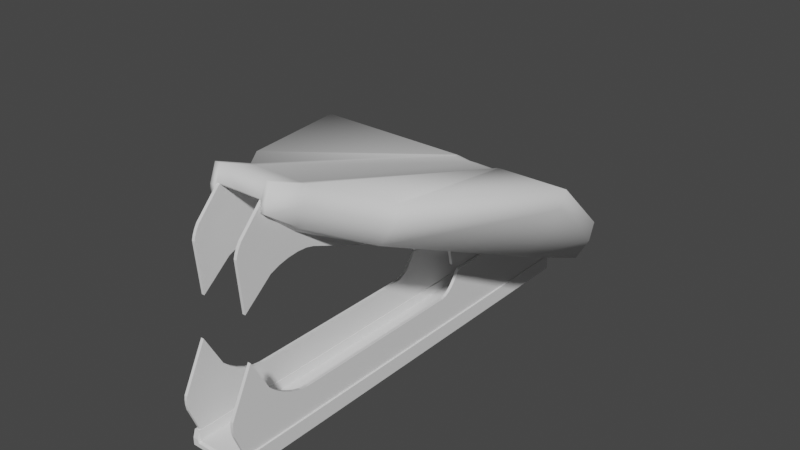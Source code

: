 # Source: StaplerRemoval_MOD_V001.blend  (saved by Blender 3.6.11; exported with 4.5.12 LTS)
import bpy
from mathutils import Matrix  # noqa: F401  (used for matrix-valued properties, if any)

bpy.ops.wm.read_factory_settings(use_empty=True)
scene = bpy.context.scene
scene.name = 'Scene'

# ---- collections
col_collection = bpy.data.collections.new('Collection'); scene.collection.children.link(col_collection)

# ---- world
world_world = bpy.data.worlds.new('World'); scene.world = world_world
world_world.use_nodes = True; world_world.node_tree.nodes.clear()
_N = world_world.node_tree.nodes; _L = world_world.node_tree.links
n0 = _N.new('ShaderNodeOutputWorld'); n0.name = 'World Output'; n0.location = (300, 300)
n1 = _N.new('ShaderNodeBackground'); n1.name = 'Background'; n1.location = (10, 300)
n1.inputs[0].default_value = (0.05088, 0.05088, 0.05088, 1.0)
_L.new(n1.outputs[0], n0.inputs[0])
n0.is_active_output = True
world_world.color = (0.05088, 0.05088, 0.05088)
world_world.use_sun_shadow = False
world_world.sun_shadow_jitter_overblur = 0.0

# ---- meshes
me_plane = bpy.data.meshes.new('Plane')
me_plane.from_pydata([(0.08514, -0.7542, 0.0), (0.08514, 0.6879, 0.0), (0.0, -0.7542, 0.0), (0.0, 0.6879, 0.0), (0.09514, -0.7542, 0.0), (0.09514, 0.6879, 0.0), (0.08514, -0.7254, 0.3053), (0.08514, 0.7116, 0.198), (0.09514, -0.7254, 0.3053), (0.09514, 0.7116, 0.198), (0.08514, 0.1618, 0.0), (0.0, 0.1618, 0.0), (0.09514, 0.1618, 0.0), (0.08514, 0.1618, 0.198), (0.09514, 0.1618, 0.198), (0.08514, 0.08233, 0.0), (0.08514, 0.1429, 0.0), (0.08514, 0.09747, 0.0), (0.08514, 0.1126, 0.0), (0.08514, 0.1278, 0.0), (0.0, 0.08233, 0.0), (0.0, 0.1431, 0.0), (0.0, 0.09752, 0.0), (0.0, 0.1127, 0.0), (0.0, 0.1279, 0.0), (0.09514, 0.1421, 0.0), (0.09514, 0.08233, 0.0), (0.09514, 0.1272, 0.0), (0.09514, 0.1122, 0.0), (0.09514, 0.09728, 0.0), (0.08514, 0.1412, 0.1659), (0.08514, 0.08233, 0.1251), (0.08514, 0.1288, 0.1503), (0.08514, 0.1132, 0.1371), (0.08514, 0.09687, 0.1282), (0.09514, 0.08233, 0.1251), (0.09514, 0.1412, 0.1658), (0.09514, 0.09687, 0.1282), (0.09514, 0.1132, 0.1371), (0.09514, 0.1287, 0.1503), (0.08514, -0.668, 0.0), (0.08514, -0.525, 0.0), (0.08514, -0.6394, 0.0), (0.08514, -0.6108, 0.0), (0.08514, -0.5822, 0.0), (0.08514, -0.5536, 0.0), (0.0, -0.6683, 0.0), (0.0, -0.525, 0.0), (0.0, -0.6396, 0.0), (0.0, -0.611, 0.0), (0.0, -0.5823, 0.0), (0.0, -0.5537, 0.0), (0.09514, -0.525, 0.0), (0.09514, -0.6671, 0.0), (0.09514, -0.5534, 0.0), (0.09514, -0.5818, 0.0), (0.09514, -0.6103, 0.0), (0.09514, -0.6387, 0.0), (0.08514, -0.666, 0.1977), (0.08514, -0.525, 0.1251), (0.08514, -0.6419, 0.1753), (0.08514, -0.6127, 0.155), (0.08514, -0.5815, 0.139), (0.08514, -0.5513, 0.1287), (0.09514, -0.525, 0.1251), (0.09514, -0.6659, 0.1976), (0.09514, -0.5513, 0.1287), (0.09514, -0.5815, 0.139), (0.09514, -0.6127, 0.155), (0.09514, -0.6418, 0.1752), (0.08514, 0.7398, 0.1241), (0.08514, 0.7345, 0.07749), (0.08514, 0.7423, 0.1094), (0.08514, 0.7404, 0.09236), (0.09514, 0.7398, 0.1241), (0.09514, 0.7345, 0.07749), (0.09514, 0.7423, 0.1094), (0.09514, 0.7404, 0.09236), (0.08514, -0.7993, 0.1588), (0.08514, -0.7978, 0.1105), (0.08514, -0.801, 0.1443), (0.08514, -0.8005, 0.1266), (0.09514, -0.7978, 0.1105), (0.09514, -0.7993, 0.1588), (0.09514, -0.8005, 0.1266), (0.09514, -0.801, 0.1443), (0.08514, 0.1618, 0.04857), (0.08514, 0.1618, 0.09508), (0.08514, 0.1618, 0.06407), (0.08514, 0.1618, 0.07957), (0.09514, 0.1618, 0.09508), (0.09514, 0.1618, 0.04857), (0.09514, 0.1618, 0.07957), (0.09514, 0.1618, 0.06407), (0.08514, 0.142, 0.09511), (0.08514, 0.1425, 0.04845), (0.08514, 0.1422, 0.07955), (0.08514, 0.1423, 0.064), (0.08514, 0.08233, 0.0482), (0.08514, 0.08233, 0.09522), (0.08514, 0.08233, 0.06388), (0.08514, 0.08233, 0.07955), (0.08514, 0.1277, 0.09514), (0.08514, 0.1275, 0.04835), (0.08514, 0.1276, 0.07954), (0.08514, 0.1275, 0.06395), (0.08514, 0.1126, 0.09516), (0.08514, 0.1124, 0.04829), (0.08514, 0.1126, 0.07954), (0.08514, 0.1125, 0.06391), (0.08514, 0.09713, 0.09519), (0.08514, 0.09737, 0.04824), (0.08514, 0.09721, 0.07954), (0.08514, 0.09729, 0.06389), (0.09514, 0.08233, 0.09522), (0.09514, 0.08233, 0.04819), (0.09514, 0.08233, 0.07955), (0.09514, 0.08233, 0.06387), (0.09514, 0.142, 0.04844), (0.09514, 0.1417, 0.09511), (0.09514, 0.1419, 0.064), (0.09514, 0.1418, 0.07955), (0.09514, 0.09707, 0.09519), (0.09514, 0.09724, 0.04823), (0.09514, 0.09713, 0.07954), (0.09514, 0.09719, 0.06389), (0.09514, 0.1125, 0.09516), (0.09514, 0.1122, 0.04828), (0.09514, 0.1124, 0.07954), (0.09514, 0.1123, 0.06391), (0.09514, 0.1275, 0.09514), (0.09514, 0.1271, 0.04835), (0.09514, 0.1274, 0.07954), (0.09514, 0.1272, 0.06395), (0.09514, -0.6666, 0.1006), (0.09514, -0.6669, 0.05313), (0.09514, -0.6667, 0.0848), (0.09514, -0.6668, 0.06897), (0.09514, -0.525, 0.05316), (0.09514, -0.525, 0.1002), (0.09514, -0.525, 0.06885), (0.09514, -0.525, 0.08455), (0.09514, -0.6422, 0.1005), (0.09514, -0.6413, 0.05312), (0.09514, -0.6422, 0.08541), (0.09514, -0.6418, 0.06807), (0.09514, -0.613, 0.1004), (0.09514, -0.6122, 0.05312), (0.09514, -0.6129, 0.08536), (0.09514, -0.6126, 0.06805), (0.09514, -0.5816, 0.1003), (0.09514, -0.5817, 0.05313), (0.09514, -0.5817, 0.08461), (0.09514, -0.5817, 0.06887), (0.09514, -0.5513, 0.1003), (0.09514, -0.552, 0.05314), (0.09514, -0.5516, 0.08457), (0.09514, -0.5518, 0.06886), (0.08514, -0.525, 0.1002), (0.08514, -0.525, 0.05317), (0.08514, -0.525, 0.08455), (0.08514, -0.525, 0.06886), (0.08514, -0.6675, 0.05318), (0.08514, -0.6671, 0.1006), (0.08514, -0.6674, 0.06899), (0.08514, -0.6672, 0.08481), (0.08514, -0.5513, 0.1003), (0.08514, -0.5521, 0.05316), (0.08514, -0.5516, 0.08458), (0.08514, -0.5518, 0.06887), (0.08514, -0.5817, 0.1003), (0.08514, -0.5819, 0.05315), (0.08514, -0.5818, 0.08461), (0.08514, -0.5818, 0.06888), (0.08514, -0.6131, 0.1004), (0.08514, -0.6125, 0.05315), (0.08514, -0.6131, 0.08536), (0.08514, -0.6129, 0.06806), (0.08514, -0.6425, 0.1005), (0.08514, -0.6417, 0.05316), (0.08514, -0.6425, 0.08541), (0.08514, -0.6422, 0.06808), (0.08514, 0.5665, 0.0), (0.0, 0.5665, 0.0), (0.09514, 0.5665, 0.0), (0.08514, 0.5665, 0.198), (0.09514, 0.5665, 0.198), (0.08514, 0.5665, 0.116), (0.08514, 0.5665, 0.1011), (0.08514, 0.5665, 0.08447), (0.08514, 0.5665, 0.06942), (0.09514, 0.5665, 0.116), (0.09514, 0.5665, 0.1011), (0.09514, 0.5665, 0.08447), (0.09514, 0.5665, 0.06942)], [], [(183, 182, 1, 3), (182, 10, 86, 190), (4, 53, 135, 82), (31, 59, 64, 35), (40, 0, 79, 162), (163, 78, 6, 58), (25, 118, 131, 27), (25, 12, 91, 118), (13, 30, 36, 14), (99, 158, 59, 31), (58, 6, 8, 65), (19, 103, 95, 16), (87, 94, 30, 13), (119, 90, 14, 36), (21, 16, 10, 11), (10, 16, 95, 86), (122, 37, 35, 114), (191, 74, 9, 186), (78, 83, 8, 6), (2, 0, 40, 46), (74, 70, 7, 9), (18, 107, 103, 19), (184, 5, 75, 194), (5, 1, 71, 75), (185, 13, 14, 186), (0, 4, 82, 79), (31, 35, 37, 34), (34, 37, 38, 33), (33, 38, 39, 32), (32, 39, 36, 30), (15, 41, 159, 98), (29, 123, 115, 26), (17, 111, 107, 18), (15, 98, 111, 17), (28, 127, 123, 29), (57, 143, 135, 53), (27, 131, 127, 28), (139, 114, 35, 64), (16, 21, 24, 19), (19, 24, 23, 18), (18, 23, 22, 17), (17, 22, 20, 15), (99, 31, 34, 110), (110, 34, 33, 106), (106, 33, 32, 102), (102, 32, 30, 94), (119, 36, 39, 130), (130, 39, 38, 126), (126, 38, 37, 122), (52, 26, 115, 138), (47, 41, 15, 20), (56, 147, 143, 57), (45, 167, 159, 41), (54, 155, 151, 55), (55, 151, 147, 56), (52, 138, 155, 54), (44, 171, 167, 45), (42, 179, 175, 43), (43, 175, 171, 44), (40, 162, 179, 42), (58, 65, 69, 60), (60, 69, 68, 61), (61, 68, 67, 62), (62, 67, 66, 63), (63, 66, 64, 59), (41, 47, 51, 45), (45, 51, 50, 44), (44, 50, 49, 43), (43, 49, 48, 42), (42, 48, 46, 40), (139, 64, 66, 154), (154, 66, 67, 150), (150, 67, 68, 146), (146, 68, 69, 142), (142, 69, 65, 134), (163, 58, 60, 178), (178, 60, 61, 174), (174, 61, 62, 170), (170, 62, 63, 166), (166, 63, 59, 158), (83, 134, 65, 8), (187, 70, 72, 188), (188, 72, 73, 189), (189, 73, 71, 190), (83, 78, 80, 85), (85, 80, 81, 84), (84, 81, 79, 82), (70, 74, 76, 72), (72, 76, 77, 73), (73, 77, 75, 71), (191, 90, 92, 192), (192, 92, 93, 193), (193, 93, 91, 194), (111, 98, 100, 113), (113, 100, 101, 112), (112, 101, 99, 110), (107, 111, 113, 109), (109, 113, 112, 108), (108, 112, 110, 106), (103, 107, 109, 105), (105, 109, 108, 104), (104, 108, 106, 102), (95, 103, 105, 97), (97, 105, 104, 96), (96, 104, 102, 94), (131, 118, 120, 133), (133, 120, 121, 132), (132, 121, 119, 130), (127, 131, 133, 129), (129, 133, 132, 128), (128, 132, 130, 126), (123, 127, 129, 125), (125, 129, 128, 124), (124, 128, 126, 122), (115, 123, 125, 117), (117, 125, 124, 116), (116, 124, 122, 114), (94, 87, 89, 96), (96, 89, 88, 97), (97, 88, 86, 95), (90, 119, 121, 92), (92, 121, 120, 93), (93, 120, 118, 91), (155, 138, 140, 157), (157, 140, 141, 156), (156, 141, 139, 154), (151, 155, 157, 153), (153, 157, 156, 152), (152, 156, 154, 150), (147, 151, 153, 149), (149, 153, 152, 148), (148, 152, 150, 146), (143, 147, 149, 145), (145, 149, 148, 144), (144, 148, 146, 142), (135, 143, 145, 137), (137, 145, 144, 136), (136, 144, 142, 134), (179, 162, 164, 181), (181, 164, 165, 180), (180, 165, 163, 178), (175, 179, 181, 177), (177, 181, 180, 176), (176, 180, 178, 174), (171, 175, 177, 173), (173, 177, 176, 172), (172, 176, 174, 170), (167, 171, 173, 169), (169, 173, 172, 168), (168, 172, 170, 166), (159, 167, 169, 161), (161, 169, 168, 160), (160, 168, 166, 158), (78, 163, 165, 80), (80, 165, 164, 81), (81, 164, 162, 79), (158, 99, 101, 160), (160, 101, 100, 161), (161, 100, 98, 159), (134, 83, 85, 136), (136, 85, 84, 137), (137, 84, 82, 135), (114, 139, 141, 116), (116, 141, 140, 117), (117, 140, 138, 115), (187, 87, 13, 185), (70, 187, 185, 7), (77, 193, 194, 75), (76, 192, 193, 77), (74, 191, 192, 76), (88, 189, 190, 86), (89, 188, 189, 88), (87, 187, 188, 89), (7, 185, 186, 9), (12, 184, 194, 91), (90, 191, 186, 14), (1, 182, 190, 71), (11, 10, 182, 183)])
_uv = me_plane.uv_layers.new(name='UVMap')
_uv.uv.foreach_set('vector', [0.5, 0.9488, 1.0, 0.9488, 1.0, 1.0, 0.5, 1.0, 1.0, 0.9488, 1.0, 0.8165, 1.0, 0.8165, 1.0, 0.9488, 0.0, 0.0, 0.0, 0.0, 0.0, 0.0, 0.0, 0.0, 1.0, 0.6822, 1.0, 0.1231, 1.0, 0.1231, 1.0, 0.6822, 1.0, 0.05095, 1.0, 0.0, 1.0, 0.0, 1.0, 0.05381, 1.0, 0.05424, 1.0, 0.0, 1.0, 0.0, 1.0, 0.05089, 0.0, 0.0, 0.0, 0.0, 0.0, 0.0, 0.0, 0.0, 0.0, 0.0, 0.0, 0.0, 0.0, 0.0, 0.0, 0.0, 1.0, 0.8165, 1.0, 0.7647, 1.0, 0.7646, 1.0, 0.8165, 1.0, 0.6822, 1.0, 0.1231, 1.0, 0.1231, 1.0, 0.6822, 1.0, 0.05089, 1.0, 0.0, 1.0, 0.0, 1.0, 0.05094, 1.0, 0.7307, 1.0, 0.7299, 1.0, 0.7678, 1.0, 0.7689, 1.0, 0.8165, 1.0, 0.7667, 1.0, 0.7647, 1.0, 0.8165, 0.0, 0.0, 0.0, 0.0, 0.0, 0.0, 0.0, 0.0, 0.5, 0.7693, 1.0, 0.7689, 1.0, 0.8165, 0.5, 0.8165, 1.0, 0.8165, 1.0, 0.7689, 1.0, 0.7678, 1.0, 0.8165, 0.0, 0.0, 0.0, 0.0, 0.0, 0.0, 0.0, 0.0, 0.0, 0.0, 0.0, 0.0, 0.0, 0.0, 0.0, 0.0, 0.0, 0.0, 0.0, 0.0, 0.0, 0.0, 0.0, 0.0, 0.5, 0.0, 1.0, 0.0, 1.0, 0.05095, 0.5, 0.05083, 0.0, 0.0, 0.0, 0.0, 0.0, 0.0, 0.0, 0.0, 1.0, 0.6989, 1.0, 0.6989, 1.0, 0.7299, 1.0, 0.7307, 0.0, 0.0, 0.0, 0.0, 0.0, 0.0, 0.0, 0.0, 0.0, 0.0, 0.0, 0.0, 0.0, 0.0, 0.0, 0.0, 1.0, 0.9488, 1.0, 0.8165, 1.0, 0.8165, 1.0, 0.9488, 0.0, 0.0, 0.0, 0.0, 0.0, 0.0, 0.0, 0.0, 1.0, 0.6822, 1.0, 0.6822, 1.0, 0.6896, 1.0, 0.6896, 1.0, 0.6896, 1.0, 0.6896, 1.0, 0.6989, 1.0, 0.6989, 1.0, 0.6989, 1.0, 0.6989, 1.0, 0.7376, 1.0, 0.7354, 1.0, 0.7354, 1.0, 0.7376, 1.0, 0.7646, 1.0, 0.7647, 1.0, 0.6822, 1.0, 0.1231, 1.0, 0.1231, 1.0, 0.6822, 0.0, 0.0, 0.0, 0.0, 0.0, 0.0, 0.0, 0.0, 1.0, 0.6899, 1.0, 0.6898, 1.0, 0.6989, 1.0, 0.6989, 1.0, 0.6822, 1.0, 0.6822, 1.0, 0.6898, 1.0, 0.6899, 0.0, 0.0, 0.0, 0.0, 0.0, 0.0, 0.0, 0.0, 0.0, 0.0, 0.0, 0.0, 0.0, 0.0, 0.0, 0.0, 0.0, 0.0, 0.0, 0.0, 0.0, 0.0, 0.0, 0.0, 0.0, 0.0, 0.0, 0.0, 0.0, 0.0, 0.0, 0.0, 1.0, 0.7689, 0.5, 0.7693, 0.5, 0.731, 1.0, 0.7307, 1.0, 0.7307, 0.5, 0.731, 0.5, 0.6989, 1.0, 0.6989, 1.0, 0.6989, 0.5, 0.6989, 0.5, 0.6899, 1.0, 0.6899, 1.0, 0.6899, 0.5, 0.6899, 0.5, 0.6822, 1.0, 0.6822, 1.0, 0.6822, 1.0, 0.6822, 1.0, 0.6896, 1.0, 0.6897, 1.0, 0.6897, 1.0, 0.6896, 1.0, 0.6989, 1.0, 0.6989, 1.0, 0.6989, 1.0, 0.6989, 1.0, 0.7354, 1.0, 0.7313, 1.0, 0.7313, 1.0, 0.7354, 1.0, 0.7647, 1.0, 0.7667, 0.0, 0.0, 0.0, 0.0, 0.0, 0.0, 0.0, 0.0, 0.0, 0.0, 0.0, 0.0, 0.0, 0.0, 0.0, 0.0, 0.0, 0.0, 0.0, 0.0, 0.0, 0.0, 0.0, 0.0, 0.0, 0.0, 0.0, 0.0, 0.0, 0.0, 0.0, 0.0, 0.5, 0.1231, 1.0, 0.1231, 1.0, 0.6822, 0.5, 0.6822, 0.0, 0.0, 0.0, 0.0, 0.0, 0.0, 0.0, 0.0, 1.0, 0.1085, 1.0, 0.1093, 1.0, 0.1231, 1.0, 0.1231, 0.0, 0.0, 0.0, 0.0, 0.0, 0.0, 0.0, 0.0, 0.0, 0.0, 0.0, 0.0, 0.0, 0.0, 0.0, 0.0, 0.0, 0.0, 0.0, 0.0, 0.0, 0.0, 0.0, 0.0, 1.0, 0.09399, 1.0, 0.09415, 1.0, 0.1093, 1.0, 0.1085, 1.0, 0.06525, 1.0, 0.06576, 1.0, 0.07924, 1.0, 0.07955, 1.0, 0.07955, 1.0, 0.07924, 1.0, 0.09415, 1.0, 0.09399, 1.0, 0.05095, 1.0, 0.05381, 1.0, 0.06576, 1.0, 0.06525, 1.0, 0.05089, 1.0, 0.05094, 1.0, 0.06237, 1.0, 0.06276, 1.0, 0.06276, 1.0, 0.06237, 1.0, 0.07441, 1.0, 0.07606, 1.0, 0.07606, 1.0, 0.07441, 1.0, 0.09435, 1.0, 0.09434, 1.0, 0.09434, 1.0, 0.09435, 1.0, 0.1097, 1.0, 0.1097, 1.0, 0.1097, 1.0, 0.1097, 1.0, 0.1231, 1.0, 0.1231, 1.0, 0.1231, 0.5, 0.1231, 0.5, 0.1085, 1.0, 0.1085, 1.0, 0.1085, 0.5, 0.1085, 0.5, 0.09394, 1.0, 0.09399, 1.0, 0.09399, 0.5, 0.09394, 0.5, 0.07948, 1.0, 0.07955, 1.0, 0.07955, 0.5, 0.07948, 0.5, 0.06515, 1.0, 0.06525, 1.0, 0.06525, 0.5, 0.06515, 0.5, 0.05083, 1.0, 0.05095, 0.0, 0.0, 0.0, 0.0, 0.0, 0.0, 0.0, 0.0, 0.0, 0.0, 0.0, 0.0, 0.0, 0.0, 0.0, 0.0, 0.0, 0.0, 0.0, 0.0, 0.0, 0.0, 0.0, 0.0, 0.0, 0.0, 0.0, 0.0, 0.0, 0.0, 0.0, 0.0, 0.0, 0.0, 0.0, 0.0, 0.0, 0.0, 0.0, 0.0, 1.0, 0.05424, 1.0, 0.05089, 1.0, 0.06276, 1.0, 0.06521, 1.0, 0.06521, 1.0, 0.06276, 1.0, 0.07606, 1.0, 0.07817, 1.0, 0.07817, 1.0, 0.07606, 1.0, 0.09434, 1.0, 0.09426, 1.0, 0.09426, 1.0, 0.09434, 1.0, 0.1097, 1.0, 0.1097, 1.0, 0.1097, 1.0, 0.1097, 1.0, 0.1231, 1.0, 0.1231, 0.0, 0.0, 0.0, 0.0, 0.0, 0.0, 0.0, 0.0, 1.0, 0.9488, 1.0, 1.0, 1.0, 0.999, 1.0, 0.9481, 1.0, 0.9481, 1.0, 0.999, 1.0, 0.999, 1.0, 0.9481, 1.0, 0.9481, 1.0, 0.999, 1.0, 1.0, 1.0, 0.9488, 0.0, 0.0, 0.0, 0.0, 0.0, 0.0, 0.0, 0.0, 0.0, 0.0, 0.0, 0.0, 0.0, 0.0, 0.0, 0.0, 0.0, 0.0, 0.0, 0.0, 0.0, 0.0, 0.0, 0.0, 0.0, 0.0, 0.0, 0.0, 0.0, 0.0, 0.0, 0.0, 0.0, 0.0, 0.0, 0.0, 0.0, 0.0, 0.0, 0.0, 0.0, 0.0, 0.0, 0.0, 0.0, 0.0, 0.0, 0.0, 0.0, 0.0, 0.0, 0.0, 0.0, 0.0, 0.0, 0.0, 0.0, 0.0, 0.0, 0.0, 0.0, 0.0, 0.0, 0.0, 0.0, 0.0, 0.0, 0.0, 0.0, 0.0, 0.0, 0.0, 1.0, 0.6898, 1.0, 0.6822, 1.0, 0.6822, 1.0, 0.6898, 1.0, 0.6898, 1.0, 0.6822, 1.0, 0.6822, 1.0, 0.6898, 1.0, 0.6898, 1.0, 0.6822, 1.0, 0.6822, 1.0, 0.6897, 1.0, 0.6989, 1.0, 0.6898, 1.0, 0.6898, 1.0, 0.699, 1.0, 0.699, 1.0, 0.6898, 1.0, 0.6898, 1.0, 0.699, 1.0, 0.699, 1.0, 0.6898, 1.0, 0.6897, 1.0, 0.6989, 1.0, 0.7299, 1.0, 0.6989, 1.0, 0.699, 1.0, 0.7301, 1.0, 0.7301, 1.0, 0.699, 1.0, 0.699, 1.0, 0.7306, 1.0, 0.7306, 1.0, 0.699, 1.0, 0.6989, 1.0, 0.7313, 1.0, 0.7678, 1.0, 0.7299, 1.0, 0.7301, 1.0, 0.7675, 1.0, 0.7675, 1.0, 0.7301, 1.0, 0.7306, 1.0, 0.7671, 1.0, 0.7671, 1.0, 0.7306, 1.0, 0.7313, 1.0, 0.7667, 0.0, 0.0, 0.0, 0.0, 0.0, 0.0, 0.0, 0.0, 0.0, 0.0, 0.0, 0.0, 0.0, 0.0, 0.0, 0.0, 0.0, 0.0, 0.0, 0.0, 0.0, 0.0, 0.0, 0.0, 0.0, 0.0, 0.0, 0.0, 0.0, 0.0, 0.0, 0.0, 0.0, 0.0, 0.0, 0.0, 0.0, 0.0, 0.0, 0.0, 0.0, 0.0, 0.0, 0.0, 0.0, 0.0, 0.0, 0.0, 0.0, 0.0, 0.0, 0.0, 0.0, 0.0, 0.0, 0.0, 0.0, 0.0, 0.0, 0.0, 0.0, 0.0, 0.0, 0.0, 0.0, 0.0, 0.0, 0.0, 0.0, 0.0, 0.0, 0.0, 0.0, 0.0, 0.0, 0.0, 0.0, 0.0, 0.0, 0.0, 0.0, 0.0, 0.0, 0.0, 0.0, 0.0, 0.0, 0.0, 0.0, 0.0, 0.0, 0.0, 0.0, 0.0, 0.0, 0.0, 1.0, 0.7667, 1.0, 0.8165, 1.0, 0.8165, 1.0, 0.7671, 1.0, 0.7671, 1.0, 0.8165, 1.0, 0.8165, 1.0, 0.7675, 1.0, 0.7675, 1.0, 0.8165, 1.0, 0.8165, 1.0, 0.7678, 0.0, 0.0, 0.0, 0.0, 0.0, 0.0, 0.0, 0.0, 0.0, 0.0, 0.0, 0.0, 0.0, 0.0, 0.0, 0.0, 0.0, 0.0, 0.0, 0.0, 0.0, 0.0, 0.0, 0.0, 0.0, 0.0, 0.0, 0.0, 0.0, 0.0, 0.0, 0.0, 0.0, 0.0, 0.0, 0.0, 0.0, 0.0, 0.0, 0.0, 0.0, 0.0, 0.0, 0.0, 0.0, 0.0, 0.0, 0.0, 0.0, 0.0, 0.0, 0.0, 0.0, 0.0, 0.0, 0.0, 0.0, 0.0, 0.0, 0.0, 0.0, 0.0, 0.0, 0.0, 0.0, 0.0, 0.0, 0.0, 0.0, 0.0, 0.0, 0.0, 0.0, 0.0, 0.0, 0.0, 0.0, 0.0, 0.0, 0.0, 0.0, 0.0, 0.0, 0.0, 0.0, 0.0, 0.0, 0.0, 0.0, 0.0, 0.0, 0.0, 0.0, 0.0, 0.0, 0.0, 0.0, 0.0, 0.0, 0.0, 0.0, 0.0, 0.0, 0.0, 0.0, 0.0, 0.0, 0.0, 0.0, 0.0, 0.0, 0.0, 0.0, 0.0, 0.0, 0.0, 0.0, 0.0, 0.0, 0.0, 0.0, 0.0, 0.0, 0.0, 0.0, 0.0, 0.0, 0.0, 0.0, 0.0, 0.0, 0.0, 0.0, 0.0, 0.0, 0.0, 0.0, 0.0, 0.0, 0.0, 0.0, 0.0, 0.0, 0.0, 1.0, 0.06576, 1.0, 0.05381, 1.0, 0.05466, 1.0, 0.06599, 1.0, 0.06599, 1.0, 0.05466, 1.0, 0.05479, 1.0, 0.06578, 1.0, 0.06578, 1.0, 0.05479, 1.0, 0.05424, 1.0, 0.06521, 1.0, 0.07924, 1.0, 0.06576, 1.0, 0.06599, 1.0, 0.07921, 1.0, 0.07921, 1.0, 0.06599, 1.0, 0.06578, 1.0, 0.07881, 1.0, 0.07881, 1.0, 0.06578, 1.0, 0.06521, 1.0, 0.07817, 1.0, 0.09415, 1.0, 0.07924, 1.0, 0.07921, 1.0, 0.09419, 1.0, 0.09419, 1.0, 0.07921, 1.0, 0.07881, 1.0, 0.09422, 1.0, 0.09422, 1.0, 0.07881, 1.0, 0.07817, 1.0, 0.09426, 1.0, 0.1093, 1.0, 0.09415, 1.0, 0.09419, 1.0, 0.1094, 1.0, 0.1094, 1.0, 0.09419, 1.0, 0.09422, 1.0, 0.1096, 1.0, 0.1096, 1.0, 0.09422, 1.0, 0.09426, 1.0, 0.1097, 1.0, 0.1231, 1.0, 0.1093, 1.0, 0.1094, 1.0, 0.1231, 1.0, 0.1231, 1.0, 0.1094, 1.0, 0.1096, 1.0, 0.1231, 1.0, 0.1231, 1.0, 0.1096, 1.0, 0.1097, 1.0, 0.1231, 1.0, 0.0, 1.0, 0.05424, 1.0, 0.05479, 1.0, 0.0006563, 1.0, 0.0006563, 1.0, 0.05479, 1.0, 0.05466, 1.0, 0.0006571, 1.0, 0.0006571, 1.0, 0.05466, 1.0, 0.05381, 1.0, 0.0, 1.0, 0.1231, 1.0, 0.6822, 1.0, 0.6822, 1.0, 0.1231, 1.0, 0.1231, 1.0, 0.6822, 1.0, 0.6822, 1.0, 0.1231, 1.0, 0.1231, 1.0, 0.6822, 1.0, 0.6822, 1.0, 0.1231, 0.0, 0.0, 0.0, 0.0, 0.0, 0.0, 0.0, 0.0, 0.0, 0.0, 0.0, 0.0, 0.0, 0.0, 0.0, 0.0, 0.0, 0.0, 0.0, 0.0, 0.0, 0.0, 0.0, 0.0, 0.0, 0.0, 0.0, 0.0, 0.0, 0.0, 0.0, 0.0, 0.0, 0.0, 0.0, 0.0, 0.0, 0.0, 0.0, 0.0, 0.0, 0.0, 0.0, 0.0, 0.0, 0.0, 0.0, 0.0, 1.0, 0.9488, 1.0, 0.8165, 1.0, 0.8165, 1.0, 0.9488, 1.0, 1.0, 1.0, 0.9488, 1.0, 0.9488, 1.0, 1.0, 0.0, 0.0, 0.0, 0.0, 0.0, 0.0, 0.0, 0.0, 0.0, 0.0, 0.0, 0.0, 0.0, 0.0, 0.0, 0.0, 0.0, 0.0, 0.0, 0.0, 0.0, 0.0, 0.0, 0.0, 1.0, 0.8165, 1.0, 0.9481, 1.0, 0.9488, 1.0, 0.8165, 1.0, 0.8165, 1.0, 0.9481, 1.0, 0.9481, 1.0, 0.8165, 1.0, 0.8165, 1.0, 0.9488, 1.0, 0.9481, 1.0, 0.8165, 1.0, 1.0, 1.0, 0.9488, 1.0, 0.9488, 1.0, 1.0, 0.0, 0.0, 0.0, 0.0, 0.0, 0.0, 0.0, 0.0, 0.0, 0.0, 0.0, 0.0, 0.0, 0.0, 0.0, 0.0, 1.0, 1.0, 1.0, 0.9488, 1.0, 0.9488, 1.0, 1.0, 0.5, 0.8165, 1.0, 0.8165, 1.0, 0.9488, 0.5, 0.9488])
me_plane.update()
me_plane_002 = bpy.data.meshes.new('Plane.002')
me_plane_002.from_pydata([(0.07216, -0.7542, -4.231e-09), (0.07216, 0.6879, -4.231e-09), (0.0, -0.7542, 0.0), (0.0, 0.6879, 0.0), (0.08215, -0.7542, -4.231e-09), (0.08215, 0.6879, -4.231e-09), (0.07216, -0.7254, 0.3053), (0.07216, 0.7116, 0.198), (0.08215, -0.7254, 0.3053), (0.08215, 0.7116, 0.198), (0.07216, 0.1618, -4.231e-09), (0.0, 0.1618, 0.0), (0.08215, 0.1618, -4.231e-09), (0.07216, 0.1618, 0.198), (0.08215, 0.1618, 0.198), (0.07216, 0.08233, -4.231e-09), (0.07216, 0.1429, -4.231e-09), (0.07216, 0.09747, -4.231e-09), (0.07216, 0.1126, -4.231e-09), (0.07216, 0.1278, -4.231e-09), (0.0, 0.08233, 0.0), (0.0, 0.1431, 0.0), (0.0, 0.09752, 0.0), (0.0, 0.1127, 0.0), (0.0, 0.1279, 0.0), (0.08215, 0.1421, -4.231e-09), (0.08215, 0.08233, -4.231e-09), (0.08215, 0.1272, -4.231e-09), (0.08215, 0.1122, -4.231e-09), (0.08215, 0.09728, -4.231e-09), (0.07216, 0.1412, 0.1659), (0.07216, 0.08233, 0.1251), (0.07216, 0.1288, 0.1503), (0.07216, 0.1132, 0.1371), (0.07216, 0.09687, 0.1282), (0.08215, 0.08233, 0.1251), (0.08215, 0.1412, 0.1658), (0.08215, 0.09687, 0.1282), (0.08215, 0.1132, 0.1371), (0.08215, 0.1287, 0.1503), (0.07216, -0.668, -4.231e-09), (0.07216, -0.525, -4.231e-09), (0.07216, -0.6394, -4.231e-09), (0.07216, -0.6108, -4.231e-09), (0.07216, -0.5822, -4.231e-09), (0.07216, -0.5536, -4.231e-09), (0.0, -0.6683, 0.0), (0.0, -0.525, 0.0), (0.0, -0.6396, 0.0), (0.0, -0.611, 0.0), (0.0, -0.5823, 0.0), (0.0, -0.5537, 0.0), (0.08215, -0.525, -4.231e-09), (0.08215, -0.6671, -4.231e-09), (0.08215, -0.5534, -4.231e-09), (0.08215, -0.5818, -4.231e-09), (0.08215, -0.6103, -4.231e-09), (0.08215, -0.6387, -4.231e-09), (0.07216, -0.666, 0.1977), (0.07216, -0.525, 0.1251), (0.07216, -0.6419, 0.1753), (0.07216, -0.6127, 0.155), (0.07216, -0.5815, 0.139), (0.07216, -0.5513, 0.1287), (0.08215, -0.525, 0.1251), (0.08215, -0.6659, 0.1976), (0.08215, -0.5513, 0.1287), (0.08215, -0.5815, 0.139), (0.08215, -0.6127, 0.155), (0.08215, -0.6418, 0.1752), (0.07216, 0.7398, 0.1241), (0.07216, 0.7345, 0.07749), (0.07216, 0.7423, 0.1094), (0.07216, 0.7404, 0.09236), (0.08215, 0.7398, 0.1241), (0.08215, 0.7345, 0.07749), (0.08215, 0.7423, 0.1094), (0.08215, 0.7404, 0.09236), (0.07216, -0.7993, 0.1588), (0.07216, -0.7978, 0.1105), (0.07216, -0.801, 0.1443), (0.07216, -0.8005, 0.1266), (0.08215, -0.7978, 0.1105), (0.08215, -0.7993, 0.1588), (0.08215, -0.8005, 0.1266), (0.08215, -0.801, 0.1443), (0.07216, 0.1618, 0.04857), (0.07216, 0.1618, 0.09508), (0.07216, 0.1618, 0.06407), (0.07216, 0.1618, 0.07957), (0.08215, 0.1618, 0.09508), (0.08215, 0.1618, 0.04857), (0.08215, 0.1618, 0.07957), (0.08215, 0.1618, 0.06407), (0.07216, 0.142, 0.09511), (0.07216, 0.1425, 0.04845), (0.07216, 0.1422, 0.07955), (0.07216, 0.1423, 0.064), (0.07216, 0.08233, 0.0482), (0.07216, 0.08233, 0.09522), (0.07216, 0.08233, 0.06388), (0.07216, 0.08233, 0.07955), (0.07216, 0.1277, 0.09514), (0.07216, 0.1275, 0.04835), (0.07216, 0.1276, 0.07954), (0.07216, 0.1275, 0.06395), (0.07216, 0.1126, 0.09516), (0.07216, 0.1124, 0.04829), (0.07216, 0.1126, 0.07954), (0.07216, 0.1125, 0.06391), (0.07216, 0.09713, 0.09519), (0.07216, 0.09737, 0.04824), (0.07216, 0.09721, 0.07954), (0.07216, 0.09729, 0.06389), (0.08215, 0.08233, 0.09522), (0.08215, 0.08233, 0.04819), (0.08215, 0.08233, 0.07955), (0.08215, 0.08233, 0.06387), (0.08215, 0.142, 0.04844), (0.08215, 0.1417, 0.09511), (0.08215, 0.1419, 0.064), (0.08215, 0.1418, 0.07955), (0.08215, 0.09707, 0.09519), (0.08215, 0.09724, 0.04823), (0.08215, 0.09713, 0.07954), (0.08215, 0.09719, 0.06389), (0.08215, 0.1125, 0.09516), (0.08215, 0.1122, 0.04828), (0.08215, 0.1124, 0.07954), (0.08215, 0.1123, 0.06391), (0.08215, 0.1275, 0.09514), (0.08215, 0.1271, 0.04835), (0.08215, 0.1274, 0.07954), (0.08215, 0.1272, 0.06395), (0.08215, -0.6666, 0.1006), (0.08215, -0.6669, 0.05313), (0.08215, -0.6667, 0.0848), (0.08215, -0.6668, 0.06897), (0.08215, -0.525, 0.05316), (0.08215, -0.525, 0.1002), (0.08215, -0.525, 0.06885), (0.08215, -0.525, 0.08455), (0.08215, -0.6422, 0.1005), (0.08215, -0.6413, 0.05312), (0.08215, -0.6422, 0.08541), (0.08215, -0.6418, 0.06807), (0.08215, -0.613, 0.1004), (0.08215, -0.6122, 0.05312), (0.08215, -0.6129, 0.08536), (0.08215, -0.6126, 0.06805), (0.08215, -0.5816, 0.1003), (0.08215, -0.5817, 0.05313), (0.08215, -0.5817, 0.08461), (0.08215, -0.5817, 0.06887), (0.08215, -0.5513, 0.1003), (0.08215, -0.552, 0.05314), (0.08215, -0.5516, 0.08457), (0.08215, -0.5518, 0.06886), (0.07216, -0.525, 0.1002), (0.07216, -0.525, 0.05317), (0.07216, -0.525, 0.08455), (0.07216, -0.525, 0.06886), (0.07216, -0.6675, 0.05318), (0.07216, -0.6671, 0.1006), (0.07216, -0.6674, 0.06899), (0.07216, -0.6672, 0.08481), (0.07216, -0.5513, 0.1003), (0.07216, -0.5521, 0.05316), (0.07216, -0.5516, 0.08458), (0.07216, -0.5518, 0.06887), (0.07216, -0.5817, 0.1003), (0.07216, -0.5819, 0.05315), (0.07216, -0.5818, 0.08461), (0.07216, -0.5818, 0.06888), (0.07216, -0.6131, 0.1004), (0.07216, -0.6125, 0.05315), (0.07216, -0.6131, 0.08536), (0.07216, -0.6129, 0.06806), (0.07216, -0.6425, 0.1005), (0.07216, -0.6417, 0.05316), (0.07216, -0.6425, 0.08541), (0.07216, -0.6422, 0.06808), (0.07216, 0.5665, -4.231e-09), (0.0, 0.5665, 0.0), (0.08215, 0.5665, -4.231e-09), (0.07216, 0.5665, 0.198), (0.08215, 0.5665, 0.198), (0.07216, 0.5665, 0.116), (0.07216, 0.5665, 0.1011), (0.07216, 0.5665, 0.08447), (0.07216, 0.5665, 0.06942), (0.08215, 0.5665, 0.116), (0.08215, 0.5665, 0.1011), (0.08215, 0.5665, 0.08447), (0.08215, 0.5665, 0.06942)], [], [(183, 182, 1, 3), (182, 10, 86, 190), (4, 53, 135, 82), (31, 59, 64, 35), (40, 0, 79, 162), (163, 78, 6, 58), (25, 118, 131, 27), (25, 12, 91, 118), (13, 30, 36, 14), (99, 158, 59, 31), (58, 6, 8, 65), (19, 103, 95, 16), (87, 94, 30, 13), (119, 90, 14, 36), (21, 16, 10, 11), (10, 16, 95, 86), (122, 37, 35, 114), (191, 74, 9, 186), (78, 83, 8, 6), (2, 0, 40, 46), (74, 70, 7, 9), (18, 107, 103, 19), (184, 5, 75, 194), (5, 1, 71, 75), (185, 13, 14, 186), (0, 4, 82, 79), (31, 35, 37, 34), (34, 37, 38, 33), (33, 38, 39, 32), (32, 39, 36, 30), (15, 41, 159, 98), (29, 123, 115, 26), (17, 111, 107, 18), (15, 98, 111, 17), (28, 127, 123, 29), (57, 143, 135, 53), (27, 131, 127, 28), (139, 114, 35, 64), (16, 21, 24, 19), (19, 24, 23, 18), (18, 23, 22, 17), (17, 22, 20, 15), (99, 31, 34, 110), (110, 34, 33, 106), (106, 33, 32, 102), (102, 32, 30, 94), (119, 36, 39, 130), (130, 39, 38, 126), (126, 38, 37, 122), (52, 26, 115, 138), (47, 41, 15, 20), (56, 147, 143, 57), (45, 167, 159, 41), (54, 155, 151, 55), (55, 151, 147, 56), (52, 138, 155, 54), (44, 171, 167, 45), (42, 179, 175, 43), (43, 175, 171, 44), (40, 162, 179, 42), (58, 65, 69, 60), (60, 69, 68, 61), (61, 68, 67, 62), (62, 67, 66, 63), (63, 66, 64, 59), (41, 47, 51, 45), (45, 51, 50, 44), (44, 50, 49, 43), (43, 49, 48, 42), (42, 48, 46, 40), (139, 64, 66, 154), (154, 66, 67, 150), (150, 67, 68, 146), (146, 68, 69, 142), (142, 69, 65, 134), (163, 58, 60, 178), (178, 60, 61, 174), (174, 61, 62, 170), (170, 62, 63, 166), (166, 63, 59, 158), (83, 134, 65, 8), (187, 70, 72, 188), (188, 72, 73, 189), (189, 73, 71, 190), (83, 78, 80, 85), (85, 80, 81, 84), (84, 81, 79, 82), (70, 74, 76, 72), (72, 76, 77, 73), (73, 77, 75, 71), (191, 90, 92, 192), (192, 92, 93, 193), (193, 93, 91, 194), (111, 98, 100, 113), (113, 100, 101, 112), (112, 101, 99, 110), (107, 111, 113, 109), (109, 113, 112, 108), (108, 112, 110, 106), (103, 107, 109, 105), (105, 109, 108, 104), (104, 108, 106, 102), (95, 103, 105, 97), (97, 105, 104, 96), (96, 104, 102, 94), (131, 118, 120, 133), (133, 120, 121, 132), (132, 121, 119, 130), (127, 131, 133, 129), (129, 133, 132, 128), (128, 132, 130, 126), (123, 127, 129, 125), (125, 129, 128, 124), (124, 128, 126, 122), (115, 123, 125, 117), (117, 125, 124, 116), (116, 124, 122, 114), (94, 87, 89, 96), (96, 89, 88, 97), (97, 88, 86, 95), (90, 119, 121, 92), (92, 121, 120, 93), (93, 120, 118, 91), (155, 138, 140, 157), (157, 140, 141, 156), (156, 141, 139, 154), (151, 155, 157, 153), (153, 157, 156, 152), (152, 156, 154, 150), (147, 151, 153, 149), (149, 153, 152, 148), (148, 152, 150, 146), (143, 147, 149, 145), (145, 149, 148, 144), (144, 148, 146, 142), (135, 143, 145, 137), (137, 145, 144, 136), (136, 144, 142, 134), (179, 162, 164, 181), (181, 164, 165, 180), (180, 165, 163, 178), (175, 179, 181, 177), (177, 181, 180, 176), (176, 180, 178, 174), (171, 175, 177, 173), (173, 177, 176, 172), (172, 176, 174, 170), (167, 171, 173, 169), (169, 173, 172, 168), (168, 172, 170, 166), (159, 167, 169, 161), (161, 169, 168, 160), (160, 168, 166, 158), (78, 163, 165, 80), (80, 165, 164, 81), (81, 164, 162, 79), (158, 99, 101, 160), (160, 101, 100, 161), (161, 100, 98, 159), (134, 83, 85, 136), (136, 85, 84, 137), (137, 84, 82, 135), (114, 139, 141, 116), (116, 141, 140, 117), (117, 140, 138, 115), (187, 87, 13, 185), (70, 187, 185, 7), (77, 193, 194, 75), (76, 192, 193, 77), (74, 191, 192, 76), (88, 189, 190, 86), (89, 188, 189, 88), (87, 187, 188, 89), (7, 185, 186, 9), (12, 184, 194, 91), (90, 191, 186, 14), (1, 182, 190, 71), (11, 10, 182, 183)])
_uv = me_plane_002.uv_layers.new(name='UVMap')
_uv.uv.foreach_set('vector', [0.5, 0.9488, 1.0, 0.9488, 1.0, 1.0, 0.5, 1.0, 1.0, 0.9488, 1.0, 0.8165, 1.0, 0.8165, 1.0, 0.9488, 0.0, 0.0, 0.0, 0.0, 0.0, 0.0, 0.0, 0.0, 1.0, 0.6822, 1.0, 0.1231, 1.0, 0.1231, 1.0, 0.6822, 1.0, 0.05095, 1.0, 0.0, 1.0, 0.0, 1.0, 0.05381, 1.0, 0.05424, 1.0, 0.0, 1.0, 0.0, 1.0, 0.05089, 0.0, 0.0, 0.0, 0.0, 0.0, 0.0, 0.0, 0.0, 0.0, 0.0, 0.0, 0.0, 0.0, 0.0, 0.0, 0.0, 1.0, 0.8165, 1.0, 0.7647, 1.0, 0.7646, 1.0, 0.8165, 1.0, 0.6822, 1.0, 0.1231, 1.0, 0.1231, 1.0, 0.6822, 1.0, 0.05089, 1.0, 0.0, 1.0, 0.0, 1.0, 0.05094, 1.0, 0.7307, 1.0, 0.7299, 1.0, 0.7678, 1.0, 0.7689, 1.0, 0.8165, 1.0, 0.7667, 1.0, 0.7647, 1.0, 0.8165, 0.0, 0.0, 0.0, 0.0, 0.0, 0.0, 0.0, 0.0, 0.5, 0.7693, 1.0, 0.7689, 1.0, 0.8165, 0.5, 0.8165, 1.0, 0.8165, 1.0, 0.7689, 1.0, 0.7678, 1.0, 0.8165, 0.0, 0.0, 0.0, 0.0, 0.0, 0.0, 0.0, 0.0, 0.0, 0.0, 0.0, 0.0, 0.0, 0.0, 0.0, 0.0, 0.0, 0.0, 0.0, 0.0, 0.0, 0.0, 0.0, 0.0, 0.5, 0.0, 1.0, 0.0, 1.0, 0.05095, 0.5, 0.05083, 0.0, 0.0, 0.0, 0.0, 0.0, 0.0, 0.0, 0.0, 1.0, 0.6989, 1.0, 0.6989, 1.0, 0.7299, 1.0, 0.7307, 0.0, 0.0, 0.0, 0.0, 0.0, 0.0, 0.0, 0.0, 0.0, 0.0, 0.0, 0.0, 0.0, 0.0, 0.0, 0.0, 1.0, 0.9488, 1.0, 0.8165, 1.0, 0.8165, 1.0, 0.9488, 0.0, 0.0, 0.0, 0.0, 0.0, 0.0, 0.0, 0.0, 1.0, 0.6822, 1.0, 0.6822, 1.0, 0.6896, 1.0, 0.6896, 1.0, 0.6896, 1.0, 0.6896, 1.0, 0.6989, 1.0, 0.6989, 1.0, 0.6989, 1.0, 0.6989, 1.0, 0.7376, 1.0, 0.7354, 1.0, 0.7354, 1.0, 0.7376, 1.0, 0.7646, 1.0, 0.7647, 1.0, 0.6822, 1.0, 0.1231, 1.0, 0.1231, 1.0, 0.6822, 0.0, 0.0, 0.0, 0.0, 0.0, 0.0, 0.0, 0.0, 1.0, 0.6899, 1.0, 0.6898, 1.0, 0.6989, 1.0, 0.6989, 1.0, 0.6822, 1.0, 0.6822, 1.0, 0.6898, 1.0, 0.6899, 0.0, 0.0, 0.0, 0.0, 0.0, 0.0, 0.0, 0.0, 0.0, 0.0, 0.0, 0.0, 0.0, 0.0, 0.0, 0.0, 0.0, 0.0, 0.0, 0.0, 0.0, 0.0, 0.0, 0.0, 0.0, 0.0, 0.0, 0.0, 0.0, 0.0, 0.0, 0.0, 1.0, 0.7689, 0.5, 0.7693, 0.5, 0.731, 1.0, 0.7307, 1.0, 0.7307, 0.5, 0.731, 0.5, 0.6989, 1.0, 0.6989, 1.0, 0.6989, 0.5, 0.6989, 0.5, 0.6899, 1.0, 0.6899, 1.0, 0.6899, 0.5, 0.6899, 0.5, 0.6822, 1.0, 0.6822, 1.0, 0.6822, 1.0, 0.6822, 1.0, 0.6896, 1.0, 0.6897, 1.0, 0.6897, 1.0, 0.6896, 1.0, 0.6989, 1.0, 0.6989, 1.0, 0.6989, 1.0, 0.6989, 1.0, 0.7354, 1.0, 0.7313, 1.0, 0.7313, 1.0, 0.7354, 1.0, 0.7647, 1.0, 0.7667, 0.0, 0.0, 0.0, 0.0, 0.0, 0.0, 0.0, 0.0, 0.0, 0.0, 0.0, 0.0, 0.0, 0.0, 0.0, 0.0, 0.0, 0.0, 0.0, 0.0, 0.0, 0.0, 0.0, 0.0, 0.0, 0.0, 0.0, 0.0, 0.0, 0.0, 0.0, 0.0, 0.5, 0.1231, 1.0, 0.1231, 1.0, 0.6822, 0.5, 0.6822, 0.0, 0.0, 0.0, 0.0, 0.0, 0.0, 0.0, 0.0, 1.0, 0.1085, 1.0, 0.1093, 1.0, 0.1231, 1.0, 0.1231, 0.0, 0.0, 0.0, 0.0, 0.0, 0.0, 0.0, 0.0, 0.0, 0.0, 0.0, 0.0, 0.0, 0.0, 0.0, 0.0, 0.0, 0.0, 0.0, 0.0, 0.0, 0.0, 0.0, 0.0, 1.0, 0.09399, 1.0, 0.09415, 1.0, 0.1093, 1.0, 0.1085, 1.0, 0.06525, 1.0, 0.06576, 1.0, 0.07924, 1.0, 0.07955, 1.0, 0.07955, 1.0, 0.07924, 1.0, 0.09415, 1.0, 0.09399, 1.0, 0.05095, 1.0, 0.05381, 1.0, 0.06576, 1.0, 0.06525, 1.0, 0.05089, 1.0, 0.05094, 1.0, 0.06237, 1.0, 0.06276, 1.0, 0.06276, 1.0, 0.06237, 1.0, 0.07441, 1.0, 0.07606, 1.0, 0.07606, 1.0, 0.07441, 1.0, 0.09435, 1.0, 0.09434, 1.0, 0.09434, 1.0, 0.09435, 1.0, 0.1097, 1.0, 0.1097, 1.0, 0.1097, 1.0, 0.1097, 1.0, 0.1231, 1.0, 0.1231, 1.0, 0.1231, 0.5, 0.1231, 0.5, 0.1085, 1.0, 0.1085, 1.0, 0.1085, 0.5, 0.1085, 0.5, 0.09394, 1.0, 0.09399, 1.0, 0.09399, 0.5, 0.09394, 0.5, 0.07948, 1.0, 0.07955, 1.0, 0.07955, 0.5, 0.07948, 0.5, 0.06515, 1.0, 0.06525, 1.0, 0.06525, 0.5, 0.06515, 0.5, 0.05083, 1.0, 0.05095, 0.0, 0.0, 0.0, 0.0, 0.0, 0.0, 0.0, 0.0, 0.0, 0.0, 0.0, 0.0, 0.0, 0.0, 0.0, 0.0, 0.0, 0.0, 0.0, 0.0, 0.0, 0.0, 0.0, 0.0, 0.0, 0.0, 0.0, 0.0, 0.0, 0.0, 0.0, 0.0, 0.0, 0.0, 0.0, 0.0, 0.0, 0.0, 0.0, 0.0, 1.0, 0.05424, 1.0, 0.05089, 1.0, 0.06276, 1.0, 0.06521, 1.0, 0.06521, 1.0, 0.06276, 1.0, 0.07606, 1.0, 0.07817, 1.0, 0.07817, 1.0, 0.07606, 1.0, 0.09434, 1.0, 0.09426, 1.0, 0.09426, 1.0, 0.09434, 1.0, 0.1097, 1.0, 0.1097, 1.0, 0.1097, 1.0, 0.1097, 1.0, 0.1231, 1.0, 0.1231, 0.0, 0.0, 0.0, 0.0, 0.0, 0.0, 0.0, 0.0, 1.0, 0.9488, 1.0, 1.0, 1.0, 0.999, 1.0, 0.9481, 1.0, 0.9481, 1.0, 0.999, 1.0, 0.999, 1.0, 0.9481, 1.0, 0.9481, 1.0, 0.999, 1.0, 1.0, 1.0, 0.9488, 0.0, 0.0, 0.0, 0.0, 0.0, 0.0, 0.0, 0.0, 0.0, 0.0, 0.0, 0.0, 0.0, 0.0, 0.0, 0.0, 0.0, 0.0, 0.0, 0.0, 0.0, 0.0, 0.0, 0.0, 0.0, 0.0, 0.0, 0.0, 0.0, 0.0, 0.0, 0.0, 0.0, 0.0, 0.0, 0.0, 0.0, 0.0, 0.0, 0.0, 0.0, 0.0, 0.0, 0.0, 0.0, 0.0, 0.0, 0.0, 0.0, 0.0, 0.0, 0.0, 0.0, 0.0, 0.0, 0.0, 0.0, 0.0, 0.0, 0.0, 0.0, 0.0, 0.0, 0.0, 0.0, 0.0, 0.0, 0.0, 0.0, 0.0, 0.0, 0.0, 1.0, 0.6898, 1.0, 0.6822, 1.0, 0.6822, 1.0, 0.6898, 1.0, 0.6898, 1.0, 0.6822, 1.0, 0.6822, 1.0, 0.6898, 1.0, 0.6898, 1.0, 0.6822, 1.0, 0.6822, 1.0, 0.6897, 1.0, 0.6989, 1.0, 0.6898, 1.0, 0.6898, 1.0, 0.699, 1.0, 0.699, 1.0, 0.6898, 1.0, 0.6898, 1.0, 0.699, 1.0, 0.699, 1.0, 0.6898, 1.0, 0.6897, 1.0, 0.6989, 1.0, 0.7299, 1.0, 0.6989, 1.0, 0.699, 1.0, 0.7301, 1.0, 0.7301, 1.0, 0.699, 1.0, 0.699, 1.0, 0.7306, 1.0, 0.7306, 1.0, 0.699, 1.0, 0.6989, 1.0, 0.7313, 1.0, 0.7678, 1.0, 0.7299, 1.0, 0.7301, 1.0, 0.7675, 1.0, 0.7675, 1.0, 0.7301, 1.0, 0.7306, 1.0, 0.7671, 1.0, 0.7671, 1.0, 0.7306, 1.0, 0.7313, 1.0, 0.7667, 0.0, 0.0, 0.0, 0.0, 0.0, 0.0, 0.0, 0.0, 0.0, 0.0, 0.0, 0.0, 0.0, 0.0, 0.0, 0.0, 0.0, 0.0, 0.0, 0.0, 0.0, 0.0, 0.0, 0.0, 0.0, 0.0, 0.0, 0.0, 0.0, 0.0, 0.0, 0.0, 0.0, 0.0, 0.0, 0.0, 0.0, 0.0, 0.0, 0.0, 0.0, 0.0, 0.0, 0.0, 0.0, 0.0, 0.0, 0.0, 0.0, 0.0, 0.0, 0.0, 0.0, 0.0, 0.0, 0.0, 0.0, 0.0, 0.0, 0.0, 0.0, 0.0, 0.0, 0.0, 0.0, 0.0, 0.0, 0.0, 0.0, 0.0, 0.0, 0.0, 0.0, 0.0, 0.0, 0.0, 0.0, 0.0, 0.0, 0.0, 0.0, 0.0, 0.0, 0.0, 0.0, 0.0, 0.0, 0.0, 0.0, 0.0, 0.0, 0.0, 0.0, 0.0, 0.0, 0.0, 1.0, 0.7667, 1.0, 0.8165, 1.0, 0.8165, 1.0, 0.7671, 1.0, 0.7671, 1.0, 0.8165, 1.0, 0.8165, 1.0, 0.7675, 1.0, 0.7675, 1.0, 0.8165, 1.0, 0.8165, 1.0, 0.7678, 0.0, 0.0, 0.0, 0.0, 0.0, 0.0, 0.0, 0.0, 0.0, 0.0, 0.0, 0.0, 0.0, 0.0, 0.0, 0.0, 0.0, 0.0, 0.0, 0.0, 0.0, 0.0, 0.0, 0.0, 0.0, 0.0, 0.0, 0.0, 0.0, 0.0, 0.0, 0.0, 0.0, 0.0, 0.0, 0.0, 0.0, 0.0, 0.0, 0.0, 0.0, 0.0, 0.0, 0.0, 0.0, 0.0, 0.0, 0.0, 0.0, 0.0, 0.0, 0.0, 0.0, 0.0, 0.0, 0.0, 0.0, 0.0, 0.0, 0.0, 0.0, 0.0, 0.0, 0.0, 0.0, 0.0, 0.0, 0.0, 0.0, 0.0, 0.0, 0.0, 0.0, 0.0, 0.0, 0.0, 0.0, 0.0, 0.0, 0.0, 0.0, 0.0, 0.0, 0.0, 0.0, 0.0, 0.0, 0.0, 0.0, 0.0, 0.0, 0.0, 0.0, 0.0, 0.0, 0.0, 0.0, 0.0, 0.0, 0.0, 0.0, 0.0, 0.0, 0.0, 0.0, 0.0, 0.0, 0.0, 0.0, 0.0, 0.0, 0.0, 0.0, 0.0, 0.0, 0.0, 0.0, 0.0, 0.0, 0.0, 0.0, 0.0, 0.0, 0.0, 0.0, 0.0, 0.0, 0.0, 0.0, 0.0, 0.0, 0.0, 0.0, 0.0, 0.0, 0.0, 0.0, 0.0, 0.0, 0.0, 0.0, 0.0, 0.0, 0.0, 1.0, 0.06576, 1.0, 0.05381, 1.0, 0.05466, 1.0, 0.06599, 1.0, 0.06599, 1.0, 0.05466, 1.0, 0.05479, 1.0, 0.06578, 1.0, 0.06578, 1.0, 0.05479, 1.0, 0.05424, 1.0, 0.06521, 1.0, 0.07924, 1.0, 0.06576, 1.0, 0.06599, 1.0, 0.07921, 1.0, 0.07921, 1.0, 0.06599, 1.0, 0.06578, 1.0, 0.07881, 1.0, 0.07881, 1.0, 0.06578, 1.0, 0.06521, 1.0, 0.07817, 1.0, 0.09415, 1.0, 0.07924, 1.0, 0.07921, 1.0, 0.09419, 1.0, 0.09419, 1.0, 0.07921, 1.0, 0.07881, 1.0, 0.09422, 1.0, 0.09422, 1.0, 0.07881, 1.0, 0.07817, 1.0, 0.09426, 1.0, 0.1093, 1.0, 0.09415, 1.0, 0.09419, 1.0, 0.1094, 1.0, 0.1094, 1.0, 0.09419, 1.0, 0.09422, 1.0, 0.1096, 1.0, 0.1096, 1.0, 0.09422, 1.0, 0.09426, 1.0, 0.1097, 1.0, 0.1231, 1.0, 0.1093, 1.0, 0.1094, 1.0, 0.1231, 1.0, 0.1231, 1.0, 0.1094, 1.0, 0.1096, 1.0, 0.1231, 1.0, 0.1231, 1.0, 0.1096, 1.0, 0.1097, 1.0, 0.1231, 1.0, 0.0, 1.0, 0.05424, 1.0, 0.05479, 1.0, 0.0006563, 1.0, 0.0006563, 1.0, 0.05479, 1.0, 0.05466, 1.0, 0.0006571, 1.0, 0.0006571, 1.0, 0.05466, 1.0, 0.05381, 1.0, 0.0, 1.0, 0.1231, 1.0, 0.6822, 1.0, 0.6822, 1.0, 0.1231, 1.0, 0.1231, 1.0, 0.6822, 1.0, 0.6822, 1.0, 0.1231, 1.0, 0.1231, 1.0, 0.6822, 1.0, 0.6822, 1.0, 0.1231, 0.0, 0.0, 0.0, 0.0, 0.0, 0.0, 0.0, 0.0, 0.0, 0.0, 0.0, 0.0, 0.0, 0.0, 0.0, 0.0, 0.0, 0.0, 0.0, 0.0, 0.0, 0.0, 0.0, 0.0, 0.0, 0.0, 0.0, 0.0, 0.0, 0.0, 0.0, 0.0, 0.0, 0.0, 0.0, 0.0, 0.0, 0.0, 0.0, 0.0, 0.0, 0.0, 0.0, 0.0, 0.0, 0.0, 0.0, 0.0, 1.0, 0.9488, 1.0, 0.8165, 1.0, 0.8165, 1.0, 0.9488, 1.0, 1.0, 1.0, 0.9488, 1.0, 0.9488, 1.0, 1.0, 0.0, 0.0, 0.0, 0.0, 0.0, 0.0, 0.0, 0.0, 0.0, 0.0, 0.0, 0.0, 0.0, 0.0, 0.0, 0.0, 0.0, 0.0, 0.0, 0.0, 0.0, 0.0, 0.0, 0.0, 1.0, 0.8165, 1.0, 0.9481, 1.0, 0.9488, 1.0, 0.8165, 1.0, 0.8165, 1.0, 0.9481, 1.0, 0.9481, 1.0, 0.8165, 1.0, 0.8165, 1.0, 0.9488, 1.0, 0.9481, 1.0, 0.8165, 1.0, 1.0, 1.0, 0.9488, 1.0, 0.9488, 1.0, 1.0, 0.0, 0.0, 0.0, 0.0, 0.0, 0.0, 0.0, 0.0, 0.0, 0.0, 0.0, 0.0, 0.0, 0.0, 0.0, 0.0, 1.0, 1.0, 1.0, 0.9488, 1.0, 0.9488, 1.0, 1.0, 0.5, 0.8165, 1.0, 0.8165, 1.0, 0.9488, 0.5, 0.9488])
me_plane_002.update()
me_cube_001 = bpy.data.meshes.new('Cube.001')
me_cube_001.from_pydata([(0.1006, -0.7803, -0.02018), (0.1006, -0.7727, 0.02911), (0.1006, 0.6827, -0.02018), (0.1006, 0.6604, 0.02911), (0.1006, 0.6827, 0.004467), (0.1006, -0.7803, 0.004467), (0.0, 0.6827, -0.02018), (0.0, 0.6604, -0.0009789), (0.0, -0.7803, -0.02018), (0.0, -0.7727, -0.0009789), (0.0, -0.7803, -0.006639), (0.0, 0.6827, -0.006639), (0.08309, 0.6604, 0.02911), (0.08309, -0.7803, -0.02018), (0.08309, 0.6827, 0.004467), (0.08309, 0.6827, -0.02018), (0.08309, -0.7727, 0.02911), (0.08309, -0.7803, 0.004467), (0.07909, 0.6827, -0.02018), (0.07909, -0.7727, -0.0009789), (0.07909, -0.7803, -0.006639), (0.07909, 0.6604, -0.0009789), (0.07909, -0.7803, -0.02018), (0.07909, 0.6827, -0.006639)], [], [(14, 12, 3, 4), (4, 3, 1, 5), (15, 2, 0, 13), (2, 4, 5, 0), (15, 14, 4, 2), (22, 20, 10, 8), (21, 7, 9, 19), (20, 19, 9, 10), (5, 1, 16, 17), (3, 12, 16, 1), (0, 5, 17, 13), (18, 23, 14, 15), (18, 15, 13, 22), (23, 21, 12, 14), (11, 7, 21, 23), (6, 18, 22, 8), (6, 11, 23, 18), (17, 16, 19, 20), (12, 21, 19, 16), (13, 17, 20, 22)])
_uv = me_cube_001.uv_layers.new(name='UVMap')
_uv.uv.foreach_set('vector', [0.5, 0.4782, 0.625, 0.4782, 0.625, 0.5, 0.5, 0.5, 0.5, 0.5, 0.625, 0.5, 0.625, 0.75, 0.5, 0.75, 0.3532, 0.5, 0.375, 0.5, 0.375, 0.75, 0.3532, 0.75, 0.375, 0.5, 0.5, 0.5, 0.5, 0.75, 0.375, 0.75, 0.375, 0.4782, 0.5, 0.4782, 0.5, 0.5, 0.375, 0.5, 0.375, 0.7767, 0.5, 0.7767, 0.5, 0.875, 0.375, 0.875, 0.6517, 0.5, 0.75, 0.5, 0.75, 0.75, 0.6517, 0.75, 0.5, 0.7767, 0.625, 0.7767, 0.625, 0.875, 0.5, 0.875, 0.5, 0.75, 0.625, 0.75, 0.625, 0.7718, 0.5, 0.7718, 0.625, 0.5, 0.6468, 0.5, 0.6468, 0.75, 0.625, 0.75, 0.375, 0.75, 0.5, 0.75, 0.5, 0.7718, 0.375, 0.7718, 0.375, 0.4733, 0.5, 0.4733, 0.5, 0.4782, 0.375, 0.4782, 0.3483, 0.5, 0.3532, 0.5, 0.3532, 0.75, 0.3483, 0.75, 0.5, 0.4733, 0.625, 0.4733, 0.625, 0.4782, 0.5, 0.4782, 0.5, 0.375, 0.625, 0.375, 0.625, 0.4733, 0.5, 0.4733, 0.25, 0.5, 0.3483, 0.5, 0.3483, 0.75, 0.25, 0.75, 0.375, 0.375, 0.5, 0.375, 0.5, 0.4733, 0.375, 0.4733, 0.5, 0.7718, 0.625, 0.7718, 0.625, 0.7767, 0.5, 0.7767, 0.6468, 0.5, 0.6517, 0.5, 0.6517, 0.75, 0.6468, 0.75, 0.375, 0.7718, 0.5, 0.7718, 0.5, 0.7767, 0.375, 0.7767])
me_cube_001.update()
me_cube_002 = bpy.data.meshes.new('Cube.002')
me_cube_002.from_pydata([(0.1006, -0.7803, -0.05467), (0.1006, -0.7727, 0.02911), (0.1006, 0.6827, -0.05467), (0.1006, 0.6604, 0.02911), (0.1006, 0.6827, 0.004467), (0.1006, -0.7803, 0.004467), (0.0, 0.6827, -0.05467), (0.0, 0.6604, -0.0009789), (0.0, -0.7803, -0.05467), (0.0, -0.7727, -0.0009789), (0.0, -0.7803, -0.006639), (0.0, 0.6827, -0.006639), (0.08309, 0.6604, 0.02911), (0.08309, -0.7803, -0.05467), (0.08309, 0.6827, 0.004467), (0.08309, 0.6827, -0.05467), (0.08309, -0.7727, 0.02911), (0.08309, -0.7803, 0.004467), (0.07909, 0.6827, -0.05467), (0.07909, -0.7727, -0.0009789), (0.07909, -0.7803, -0.006639), (0.07909, 0.6604, -0.0009789), (0.07909, -0.7803, -0.05467), (0.07909, 0.6827, -0.006639), (0.2633, -0.4678, -0.05467), (0.2263, -0.4503, 0.07344), (0.2633, -0.4678, 0.004467), (0.0, 0.06211, -0.0009789), (0.0, 0.243, -0.126), (0.08309, 0.06211, 0.02911), (0.08309, 0.2547, -0.1306), (0.07909, 0.2408, -0.1251), (0.07909, 0.06211, -0.0009789), (0.4539, 0.03831, -0.1597), (0.3598, 0.09718, 0.07344), (0.4539, 0.03831, -0.1005), (0.0, 0.07971, -0.0009789), (0.0, 0.2606, -0.126), (0.08309, 0.07971, 0.02911), (0.08309, 0.2723, -0.1306), (0.07909, 0.2584, -0.1251), (0.07909, 0.07971, -0.0009789), (0.422, 0.3336, -0.05423), (0.385, 0.351, 0.07388), (0.422, 0.3336, 0.004914), (0.0, 0.6396, -0.0009789), (0.0, 0.6396, -0.05467), (0.08309, 0.6396, 0.02911), (0.08309, 0.6396, -0.05467), (0.07909, 0.6396, -0.05468), (0.07909, 0.6396, -0.0009789), (0.1006, -0.6386, 0.06177), (0.1006, -0.6514, 0.004467), (0.0, -0.6514, -0.0009789), (0.0, -0.6514, -0.05467), (0.08309, -0.633, 0.07595), (0.08309, -0.6514, -0.05467), (0.07909, -0.6514, -0.05467), (0.07909, -0.6514, -0.0009789), (0.1006, -0.6514, -0.05467)], [], [(14, 12, 3, 4), (52, 51, 1, 5), (56, 59, 0, 13), (59, 52, 5, 0), (15, 14, 4, 2), (22, 20, 10, 8), (58, 53, 9, 19), (20, 19, 9, 10), (5, 1, 16, 17), (51, 55, 16, 1), (0, 5, 17, 13), (18, 23, 14, 15), (57, 56, 13, 22), (23, 21, 12, 14), (11, 7, 21, 23), (54, 57, 22, 8), (6, 11, 23, 18), (17, 16, 19, 20), (55, 58, 19, 16), (13, 17, 20, 22), (38, 41, 32, 29), (37, 40, 31, 28), (40, 39, 30, 31), (34, 38, 29, 25), (41, 36, 27, 32), (33, 35, 26, 24), (39, 33, 24, 30), (35, 34, 25, 26), (44, 43, 34, 35), (48, 42, 33, 39), (42, 44, 35, 33), (50, 45, 36, 41), (43, 47, 38, 34), (49, 48, 39, 40), (46, 49, 40, 37), (47, 50, 41, 38), (12, 21, 50, 47), (6, 18, 49, 46), (18, 15, 48, 49), (3, 12, 47, 43), (21, 7, 45, 50), (2, 4, 44, 42), (15, 2, 42, 48), (4, 3, 43, 44), (29, 32, 58, 55), (28, 31, 57, 54), (31, 30, 56, 57), (25, 29, 55, 51), (32, 27, 53, 58), (24, 26, 52, 59), (30, 24, 59, 56), (26, 25, 51, 52)])
me_cube_002.polygons.foreach_set('use_smooth', [True] * 52)
_uv = me_cube_002.uv_layers.new(name='UVMap')
_uv.uv.foreach_set('vector', [0.5, 0.4782, 0.625, 0.4782, 0.625, 0.5, 0.5, 0.5, 0.5, 0.726, 0.625, 0.726, 0.625, 0.75, 0.5, 0.75, 0.3532, 0.726, 0.375, 0.726, 0.375, 0.75, 0.3532, 0.75, 0.375, 0.726, 0.5, 0.726, 0.5, 0.75, 0.375, 0.75, 0.375, 0.4782, 0.5, 0.4782, 0.5, 0.5, 0.375, 0.5, 0.375, 0.7767, 0.5, 0.7767, 0.5, 0.875, 0.375, 0.875, 0.6517, 0.726, 0.75, 0.726, 0.75, 0.75, 0.6517, 0.75, 0.5, 0.7767, 0.625, 0.7767, 0.625, 0.875, 0.5, 0.875, 0.5, 0.75, 0.625, 0.75, 0.625, 0.7718, 0.5, 0.7718, 0.625, 0.726, 0.6468, 0.726, 0.6468, 0.75, 0.625, 0.75, 0.375, 0.75, 0.5, 0.75, 0.5, 0.7718, 0.375, 0.7718, 0.375, 0.4733, 0.5, 0.4733, 0.5, 0.4782, 0.375, 0.4782, 0.3483, 0.726, 0.3532, 0.726, 0.3532, 0.75, 0.3483, 0.75, 0.5, 0.4733, 0.625, 0.4733, 0.625, 0.4782, 0.5, 0.4782, 0.5, 0.375, 0.625, 0.375, 0.625, 0.4733, 0.5, 0.4733, 0.25, 0.726, 0.3483, 0.726, 0.3483, 0.75, 0.25, 0.75, 0.375, 0.375, 0.5, 0.375, 0.5, 0.4733, 0.375, 0.4733, 0.5, 0.7718, 0.625, 0.7718, 0.625, 0.7767, 0.5, 0.7767, 0.6468, 0.726, 0.6517, 0.726, 0.6517, 0.75, 0.6468, 0.75, 0.375, 0.7718, 0.5, 0.7718, 0.5, 0.7767, 0.375, 0.7767, 0.6468, 0.5449, 0.6517, 0.5449, 0.6517, 0.5894, 0.6468, 0.5894, 0.25, 0.5449, 0.3483, 0.5449, 0.3483, 0.5894, 0.25, 0.5894, 0.3483, 0.5449, 0.3532, 0.5449, 0.3532, 0.5894, 0.3483, 0.5894, 0.625, 0.5449, 0.6468, 0.5449, 0.6468, 0.5894, 0.625, 0.5894, 0.6517, 0.5449, 0.75, 0.5449, 0.75, 0.5894, 0.6517, 0.5894, 0.375, 0.5449, 0.5, 0.5449, 0.5, 0.5894, 0.375, 0.5894, 0.3532, 0.5449, 0.375, 0.5449, 0.375, 0.5894, 0.3532, 0.5894, 0.5, 0.5449, 0.625, 0.5449, 0.625, 0.5894, 0.5, 0.5894, 0.5, 0.5048, 0.625, 0.5048, 0.625, 0.5449, 0.5, 0.5449, 0.3532, 0.5048, 0.375, 0.5048, 0.375, 0.5449, 0.3532, 0.5449, 0.375, 0.5048, 0.5, 0.5048, 0.5, 0.5449, 0.375, 0.5449, 0.6517, 0.5048, 0.75, 0.5048, 0.75, 0.5449, 0.6517, 0.5449, 0.625, 0.5048, 0.6468, 0.5048, 0.6468, 0.5449, 0.625, 0.5449, 0.3483, 0.5048, 0.3532, 0.5048, 0.3532, 0.5449, 0.3483, 0.5449, 0.25, 0.5048, 0.3483, 0.5048, 0.3483, 0.5449, 0.25, 0.5449, 0.6468, 0.5048, 0.6517, 0.5048, 0.6517, 0.5449, 0.6468, 0.5449, 0.6468, 0.5, 0.6517, 0.5, 0.6517, 0.5048, 0.6468, 0.5048, 0.25, 0.5, 0.3483, 0.5, 0.3483, 0.5048, 0.25, 0.5048, 0.3483, 0.5, 0.3532, 0.5, 0.3532, 0.5048, 0.3483, 0.5048, 0.625, 0.5, 0.6468, 0.5, 0.6468, 0.5048, 0.625, 0.5048, 0.6517, 0.5, 0.75, 0.5, 0.75, 0.5048, 0.6517, 0.5048, 0.375, 0.5, 0.5, 0.5, 0.5, 0.5048, 0.375, 0.5048, 0.3532, 0.5, 0.375, 0.5, 0.375, 0.5048, 0.3532, 0.5048, 0.5, 0.5, 0.625, 0.5, 0.625, 0.5048, 0.5, 0.5048, 0.6468, 0.5894, 0.6517, 0.5894, 0.6517, 0.726, 0.6468, 0.726, 0.25, 0.5894, 0.3483, 0.5894, 0.3483, 0.726, 0.25, 0.726, 0.3483, 0.5894, 0.3532, 0.5894, 0.3532, 0.726, 0.3483, 0.726, 0.625, 0.5894, 0.6468, 0.5894, 0.6468, 0.726, 0.625, 0.726, 0.6517, 0.5894, 0.75, 0.5894, 0.75, 0.726, 0.6517, 0.726, 0.375, 0.5894, 0.5, 0.5894, 0.5, 0.726, 0.375, 0.726, 0.3532, 0.5894, 0.375, 0.5894, 0.375, 0.726, 0.3532, 0.726, 0.5, 0.5894, 0.625, 0.5894, 0.625, 0.726, 0.5, 0.726])
me_cube_002.update()

# ---- objects
ob_teeth_below = bpy.data.objects.new('Teeth_Below', me_plane)
ob_teeth_above = bpy.data.objects.new('Teeth_Above', me_plane_002)
ob_plastic_bottom = bpy.data.objects.new('Plastic_Bottom', me_cube_001)
ob_plastic_top = bpy.data.objects.new('Plastic_Top', me_cube_002)

# ---- transforms, parenting, visibility, modifiers, constraints
ob_teeth_below.location = (0.0, 0.0, 0.0)
_m = ob_teeth_below.modifiers.new('Mirror', 'MIRROR')
ob_teeth_above.location = (0.0, 0.06684, 0.4607)
ob_teeth_above.rotation_euler = (0.3747, 3.142, -1.358e-07)
_m = ob_teeth_above.modifiers.new('Mirror', 'MIRROR')
ob_plastic_bottom.location = (0.0, 0.0, 0.0)
_m = ob_plastic_bottom.modifiers.new('Mirror', 'MIRROR')
_m.use_clip = True
ob_plastic_top.location = (-1.219e-08, 0.08221, 0.4454)
ob_plastic_top.rotation_euler = (0.3755, 3.142, -1.195e-07)
_m = ob_plastic_top.modifiers.new('Mirror', 'MIRROR')
_m.use_clip = True

# ---- collection membership
col_collection.objects.link(ob_teeth_below)
col_collection.objects.link(ob_teeth_above)
col_collection.objects.link(ob_plastic_bottom)
col_collection.objects.link(ob_plastic_top)

# ---- scene / render settings (as saved in the file)
scene.frame_start = 1; scene.frame_end = 250; scene.frame_set(1)
scene.render.engine = 'BLENDER_EEVEE_NEXT'
scene.cycles.sampling_pattern = 'TABULATED_SOBOL'
scene.view_settings.view_transform = 'Filmic'
bpy.context.view_layer.update()

# ---- added for rendering (the .blend has no active camera and no usable light): camera, sun
cam_auto = bpy.data.cameras.new('AutoCamera')
cam_auto.lens = 50.0
cam_auto.sensor_width = 36.0
cam_auto.clip_end = 1000.0
ob_auto_camera = bpy.data.objects.new('AutoCamera', cam_auto)
scene.collection.objects.link(ob_auto_camera)
ob_auto_camera.location = (1.91003, -2.30461, 1.92053)
ob_auto_camera.rotation_euler = (1.09748, -7.21219e-08, 0.694738)
scene.camera = ob_auto_camera
light_auto_sun = bpy.data.lights.new('AutoSun', 'SUN')
light_auto_sun.energy = 3.0
light_auto_sun.angle = 0.0523599
ob_auto_sun = bpy.data.objects.new('AutoSun', light_auto_sun)
scene.collection.objects.link(ob_auto_sun)
ob_auto_sun.rotation_euler = (0.872665, 0.174533, 0.523599)
bpy.context.view_layer.update()
